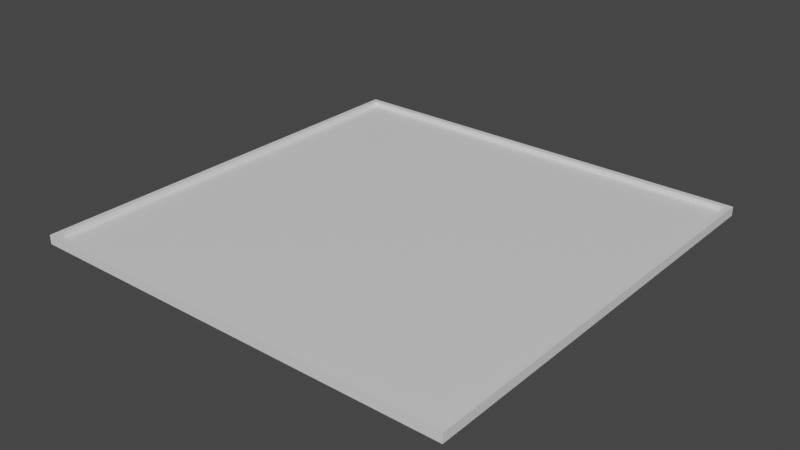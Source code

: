 # Source: floor.blend  (saved by Blender 2.80.75; exported with 4.5.12 LTS)
import bpy
from mathutils import Matrix  # noqa: F401  (used for matrix-valued properties, if any)

bpy.ops.wm.read_factory_settings(use_empty=True)
scene = bpy.context.scene
scene.name = 'Scene'

# ---- collections
col_collection = bpy.data.collections.new('Collection'); scene.collection.children.link(col_collection)

# ---- materials (node trees are filled in below, after node groups)
mat_material = bpy.data.materials.new('Material')
mat_material.alpha_threshold = 0.0
mat_material.use_transparent_shadow = False
mat_material.line_color = (0.0, 0.0, 0.0, 1.0)

# ---- material node trees
mat_material.use_nodes = True; mat_material.node_tree.nodes.clear()
_N = mat_material.node_tree.nodes; _L = mat_material.node_tree.links
n0 = _N.new('ShaderNodeOutputMaterial'); n0.name = 'Material Output'; n0.location = (300, 300)
n1 = _N.new('ShaderNodeBsdfPrincipled'); n1.name = 'Principled BSDF'; n1.location = (10, 300)
n1.distribution = 'GGX'
n1.subsurface_method = 'BURLEY'
n1.inputs[2].default_value = 0.4
n1.inputs[3].default_value = 1.45
n1.inputs[27].default_value = (0.0, 0.0, 0.0, 1.0)
n1.inputs[28].default_value = 1.0
_L.new(n1.outputs[0], n0.inputs[0])
n0.is_active_output = True

# ---- world
world_world = bpy.data.worlds.new('World'); scene.world = world_world
world_world.use_nodes = True; world_world.node_tree.nodes.clear()
_N = world_world.node_tree.nodes; _L = world_world.node_tree.links
n0 = _N.new('ShaderNodeOutputWorld'); n0.name = 'World Output'; n0.location = (300, 300)
n1 = _N.new('ShaderNodeBackground'); n1.name = 'Background'; n1.location = (10, 300)
n1.inputs[0].default_value = (0.05088, 0.05088, 0.05088, 1.0)
_L.new(n1.outputs[0], n0.inputs[0])
n0.is_active_output = True
world_world.color = (0.05088, 0.05088, 0.05088)
world_world.use_sun_shadow = False
world_world.sun_shadow_jitter_overblur = 0.0

# ---- meshes
me_cube = bpy.data.meshes.new('Cube')
me_cube.from_pydata([(1.0, 1.0, 1.0), (1.0, 1.0, -1.0), (1.0, -1.0, 1.0), (1.0, -1.0, -1.0), (-1.0, 1.0, 1.0), (-1.0, 1.0, -1.0), (-1.0, -1.0, 1.0), (-1.0, -1.0, -1.0), (-0.9743, 0.9743, -1.0), (-0.9743, -0.9743, -1.0), (0.9743, 0.9743, -1.0), (0.9743, -0.9743, -1.0), (-1.0, 1.0, -3.018), (-1.0, -1.0, -3.018), (1.0, 1.0, -3.018), (1.0, -1.0, -3.018), (-0.9743, 0.9743, -3.018), (-0.9743, -0.9743, -3.018), (0.9743, 0.9743, -3.018), (0.9743, -0.9743, -3.018)], [], [(0, 4, 6, 2), (3, 2, 6, 7), (7, 6, 4, 5), (3, 7, 13, 15), (1, 0, 2, 3), (5, 4, 0, 1), (8, 10, 11, 9), (5, 1, 14, 12), (8, 9, 17, 16), (9, 11, 19, 17), (12, 14, 18, 16), (15, 13, 17, 19), (13, 12, 16, 17), (14, 15, 19, 18), (11, 10, 18, 19), (10, 8, 16, 18), (7, 5, 12, 13), (1, 3, 15, 14)])
_uv = me_cube.uv_layers.new(name='UVMap')
_uv.uv.foreach_set('vector', [0.375, 0.0, 0.625, 0.0, 0.625, 0.25, 0.375, 0.25, 0.375, 0.25, 0.625, 0.25, 0.625, 0.5, 0.375, 0.5, 0.375, 0.5, 0.625, 0.5, 0.625, 0.75, 0.375, 0.75, 0.375, 0.25, 0.375, 0.5, 0.375, 0.5, 0.375, 0.25, 0.125, 0.5, 0.375, 0.5, 0.375, 0.75, 0.125, 0.75, 0.625, 0.5, 0.875, 0.5, 0.875, 0.75, 0.625, 0.75, 0.375, 0.75, 0.625, 0.75, 0.625, 1.0, 0.375, 1.0, 0.625, 0.5, 0.625, 0.75, 0.625, 0.75, 0.625, 0.5, 0.375, 0.75, 0.375, 1.0, 0.375, 1.0, 0.375, 0.75, 0.375, 1.0, 0.625, 1.0, 0.625, 1.0, 0.375, 1.0, 0.625, 0.5, 0.625, 0.75, 0.625, 0.75, 0.625, 0.5, 0.375, 0.25, 0.375, 0.5, 0.375, 0.5, 0.375, 0.25, 0.375, 0.5, 0.375, 0.75, 0.375, 0.75, 0.375, 0.5, 0.125, 0.5, 0.125, 0.75, 0.125, 0.75, 0.125, 0.5, 0.625, 1.0, 0.625, 0.75, 0.625, 0.75, 0.625, 1.0, 0.625, 0.75, 0.375, 0.75, 0.375, 0.75, 0.625, 0.75, 0.375, 0.5, 0.375, 0.75, 0.375, 0.75, 0.375, 0.5, 0.125, 0.5, 0.125, 0.75, 0.125, 0.75, 0.125, 0.5])
me_cube.materials.append(mat_material)
me_cube.use_remesh_preserve_volume = False
me_cube.use_remesh_preserve_attributes = False
me_cube.use_mirror_vertex_groups = False
me_cube.update()

# ---- objects
ob_cube = bpy.data.objects.new('Cube', me_cube)

# ---- transforms, parenting, visibility, modifiers, constraints
ob_cube.location = (0.0, 0.0, 0.0)
ob_cube.scale = (10.63, 10.63, -0.1098)
ob_cube.lock_rotations_4d = False
ob_cube.empty_display_type = 'ARROWS'
ob_cube.lineart.crease_threshold = 0.0

# ---- collection membership
col_collection.objects.link(ob_cube)

# ---- scene / render settings (as saved in the file)
scene.frame_start = 1; scene.frame_end = 250; scene.frame_set(1)
scene.render.engine = 'BLENDER_EEVEE_NEXT'
scene.cycles.use_denoising = False
scene.cycles.samples = 128
scene.cycles.sampling_pattern = 'TABULATED_SOBOL'
scene.cycles.use_adaptive_sampling = False
scene.cycles.use_light_tree = False
scene.view_settings.view_transform = 'Filmic'
bpy.context.view_layer.update()

# ---- added for rendering (the .blend has no active camera and no usable light): camera, sun
cam_auto = bpy.data.cameras.new('AutoCamera')
cam_auto.lens = 50.0
cam_auto.sensor_width = 36.0
cam_auto.clip_end = 1000.0
ob_auto_camera = bpy.data.objects.new('AutoCamera', cam_auto)
scene.collection.objects.link(ob_auto_camera)
ob_auto_camera.location = (27.8242, -33.3891, 22.3702)
ob_auto_camera.rotation_euler = (1.09748, -7.21219e-08, 0.694738)
scene.camera = ob_auto_camera
light_auto_sun = bpy.data.lights.new('AutoSun', 'SUN')
light_auto_sun.energy = 3.0
light_auto_sun.angle = 0.0523599
ob_auto_sun = bpy.data.objects.new('AutoSun', light_auto_sun)
scene.collection.objects.link(ob_auto_sun)
ob_auto_sun.rotation_euler = (0.872665, 0.174533, 0.523599)
bpy.context.view_layer.update()
